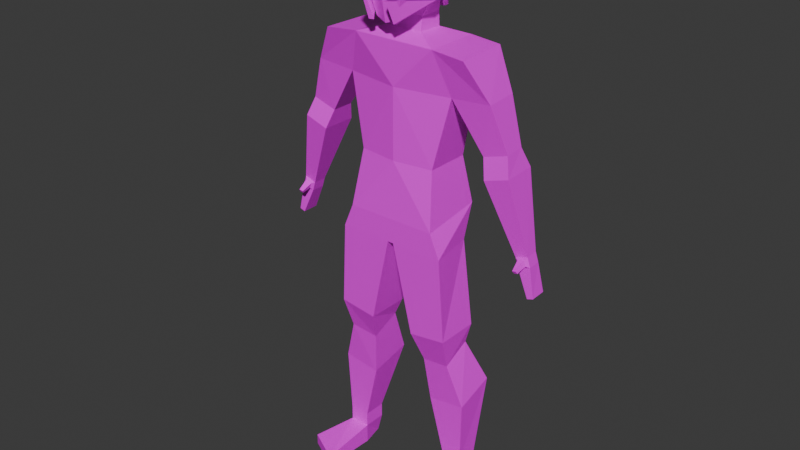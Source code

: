 # Source: HumanIdle.blend  (saved by Blender 4.0.36; exported with 4.5.12 LTS)
import bpy
from mathutils import Matrix  # noqa: F401  (used for matrix-valued properties, if any)

bpy.ops.wm.read_factory_settings(use_empty=True)
scene = bpy.context.scene
scene.name = 'Scene'

# ---- collections
col_collection = bpy.data.collections.new('Collection'); scene.collection.children.link(col_collection)

# ---- images (referenced by path relative to the original .blend; pixels are not part of the script)
import os
ASSET_DIR = os.environ.get("B2B_ASSET_DIR", "")  # directory of the original .blend (textures are referenced by path, not embedded)
HERE = os.path.dirname(os.path.abspath(__file__))  # packed textures are extracted next to this script under _unpacked/

def load_image(name, relpath, width, height, colorspace="sRGB"):
    """Load a texture the original file referenced (path relative to the .blend, or extracted next to this script)."""
    p = next((c for c in (os.path.join(HERE, relpath), os.path.join(ASSET_DIR, relpath)) if relpath and os.path.exists(c)), "")
    if p:
        img = bpy.data.images.load(p, check_existing=True)
        img.name = name
    else:  # same state as the original file: an image datablock whose file is absent (Cycles renders it pink)
        img = bpy.data.images.new(name, width, height)
        img.source = "FILE"
        img.filepath = "//" + (relpath or name)
    img.colorspace_settings.name = colorspace
    return img
img_ironarmor = load_image('IronArmor', 'Human_iron_armor.png', 1024, 1024, 'sRGB')
img_human_base_png = load_image('Human_base.png', 'Human_base.png', 1024, 1024, 'sRGB')

# ---- materials (node trees are filled in below, after node groups)
mat_iron = bpy.data.materials.new('Iron')
mat_iron.alpha_threshold = 0.0
mat_iron.use_transparent_shadow = False
mat_iron.roughness = 0.5
mat_iron.line_color = (0.0, 0.0, 0.0, 1.0)
mat_skin = bpy.data.materials.new('Skin')
mat_skin.use_transparent_shadow = False

# ---- material node trees
mat_iron.use_nodes = True; mat_iron.node_tree.nodes.clear()
_N = mat_iron.node_tree.nodes; _L = mat_iron.node_tree.links
n0 = _N.new('ShaderNodeOutputMaterial'); n0.name = 'Material Output'; n0.location = (300, 300)
n1 = _N.new('ShaderNodeBsdfPrincipled'); n1.name = 'Principled BSDF'; n1.location = (10, 300)
n1.inputs[3].default_value = 1.45
n2 = _N.new('ShaderNodeTexImage'); n2.name = 'Image Texture'; n2.location = (-267, 289)
n2.image = img_ironarmor
_L.new(n1.outputs[0], n0.inputs[0])
_L.new(n2.outputs[0], n1.inputs[0])
n0.is_active_output = True
mat_skin.use_nodes = True; mat_skin.node_tree.nodes.clear()
_N = mat_skin.node_tree.nodes; _L = mat_skin.node_tree.links
n0 = _N.new('ShaderNodeBsdfPrincipled'); n0.name = 'Principled BSDF'; n0.location = (10, 300)
n0.inputs[3].default_value = 1.45
n1 = _N.new('ShaderNodeOutputMaterial'); n1.name = 'Material Output'; n1.location = (300, 300)
n2 = _N.new('ShaderNodeTexImage'); n2.name = 'Image Texture'; n2.location = (-269, 295)
n2.image = img_human_base_png
_L.new(n0.outputs[0], n1.inputs[0])
_L.new(n2.outputs[0], n0.inputs[0])
n1.is_active_output = True

# ---- world
world_world = bpy.data.worlds.new('World'); scene.world = world_world
world_world.use_nodes = True; world_world.node_tree.nodes.clear()
_N = world_world.node_tree.nodes; _L = world_world.node_tree.links
n0 = _N.new('ShaderNodeOutputWorld'); n0.name = 'World Output'; n0.location = (300, 300)
n1 = _N.new('ShaderNodeBackground'); n1.name = 'Background'; n1.location = (10, 300)
n1.inputs[0].default_value = (0.05088, 0.05088, 0.05088, 1.0)
_L.new(n1.outputs[0], n0.inputs[0])
n0.is_active_output = True
world_world.color = (0.05088, 0.05088, 0.05088)
world_world.use_sun_shadow = False
world_world.sun_shadow_jitter_overblur = 0.0

# ---- meshes
me_body = bpy.data.meshes.new('Body')
me_body.from_pydata([(0.1812, 0.05838, 1.348), (0.1496, 0.09802, 0.9669), (0.1812, -0.05764, 1.348), (0.1496, -0.1044, 0.9393), (0.0, 0.0906, 1.484), (0.0, -0.0906, 1.484), (0.1359, -0.0906, 1.484), (0.1359, 0.0906, 1.484), (0.0, 0.09802, 0.9669), (0.0, -0.0906, 1.348), (0.0, -0.1044, 0.9393), (0.0, 0.0906, 1.348), (0.1289, 0.0731, 1.122), (0.1289, -0.0731, 1.122), (0.0, 0.0906, 1.122), (0.0, -0.0906, 1.122), (0.1566, 0.05244, 0.861), (0.1827, -0.1044, 0.861), (0.0, 0.05244, 0.861), (0.0, -0.1044, 0.861), (0.1359, 0.0906, 1.484), (0.0, 0.04045, 1.506), (0.0, -0.04041, 1.506), (0.05834, -0.04055, 1.506), (0.05907, 0.04062, 1.505), (-0.1812, 0.05838, 1.348), (-0.1496, 0.09802, 0.9669), (-0.1812, -0.05764, 1.348), (-0.1496, -0.1044, 0.9393), (-0.1359, -0.0906, 1.484), (-0.1359, 0.0906, 1.484), (-0.1289, 0.0731, 1.122), (-0.1289, -0.0731, 1.122), (-0.1566, 0.05244, 0.861), (-0.1827, -0.1044, 0.861), (-0.1359, 0.0906, 1.484), (-0.05834, -0.04055, 1.506), (-0.05907, 0.04062, 1.505)], [], [(11, 9, 5, 4), (7, 4, 21, 24), (9, 2, 6, 5), (8, 1, 16, 18), (12, 0, 2, 13), (14, 11, 0, 12), (0, 11, 4, 7), (13, 2, 9, 15), (3, 13, 15, 10), (8, 14, 12, 1), (1, 12, 13, 3), (3, 10, 19, 17), (10, 8, 18, 19), (1, 3, 17, 16), (5, 6, 23, 22), (6, 7, 24, 23), (4, 5, 22, 21), (7, 20, 24), (19, 18, 16, 17), (22, 23, 24, 21), (30, 37, 21, 4), (9, 5, 29, 27), (8, 18, 33, 26), (31, 32, 27, 25), (14, 31, 25, 11), (25, 30, 4, 11), (32, 15, 9, 27), (28, 10, 15, 32), (8, 26, 31, 14), (26, 28, 32, 31), (28, 34, 19, 10), (26, 33, 34, 28), (5, 22, 36, 29), (29, 36, 37, 30), (30, 37, 35), (19, 34, 33, 18), (22, 21, 37, 36), (25, 27, 29, 30), (2, 0, 20, 6)])
_uv = me_body.uv_layers.new(name='UVMap')
_uv.uv.foreach_set('vector', [0.4672, 0.9917, 0.4672, 0.9075, 0.5303, 0.9075, 0.5303, 0.9917, 0.4544, 0.7742, 0.4544, 0.8374, 0.4311, 0.8374, 0.4312, 0.81, 0.2725, 0.06955, 0.1883, 0.0694, 0.2093, 0.006373, 0.2725, 0.006373, 0.09061, 0.2455, 0.1602, 0.2455, 0.1634, 0.2965, 0.09061, 0.2965, 0.382, 0.1736, 0.3896, 0.07147, 0.4436, 0.07167, 0.45, 0.1738, 0.09061, 0.1741, 0.09061, 0.06926, 0.1749, 0.0707, 0.1505, 0.1749, 0.1749, 0.0707, 0.09061, 0.06926, 0.09061, 0.006373, 0.1538, 0.006373, 0.2126, 0.1748, 0.1883, 0.0694, 0.2725, 0.06955, 0.2725, 0.1748, 0.203, 0.2598, 0.2126, 0.1748, 0.2725, 0.1748, 0.2725, 0.2598, 0.09061, 0.2455, 0.09061, 0.1741, 0.1505, 0.1749, 0.1602, 0.2455, 0.3702, 0.2463, 0.382, 0.1736, 0.45, 0.1738, 0.4642, 0.2594, 0.203, 0.2598, 0.2725, 0.2598, 0.2725, 0.2962, 0.1876, 0.2962, 0.9152, 0.2733, 0.9152, 0.1783, 0.961, 0.2059, 0.9512, 0.2782, 0.3702, 0.2463, 0.4642, 0.2594, 0.4642, 0.2972, 0.3912, 0.2956, 0.3702, 0.8374, 0.3702, 0.7742, 0.3935, 0.8103, 0.3935, 0.8374, 0.3702, 0.7742, 0.4544, 0.7742, 0.4312, 0.81, 0.3935, 0.8103, 0.5303, 0.9917, 0.5303, 0.9075, 0.5402, 0.9308, 0.5402, 0.9684, 0.1715, 0.3093, 0.1715, 0.3093, 0.1715, 0.3093, 0.7905, 0.7824, 0.8634, 0.7824, 0.8634, 0.8551, 0.7905, 0.8673, 0.3935, 0.8374, 0.3935, 0.8103, 0.4312, 0.81, 0.4311, 0.8374, 0.4544, 0.9006, 0.4312, 0.8649, 0.4311, 0.8374, 0.4544, 0.8374, 0.2725, 0.06955, 0.2725, 0.006373, 0.3357, 0.006373, 0.3568, 0.0694, 0.09061, 0.2455, 0.09061, 0.2965, 0.01782, 0.2965, 0.02108, 0.2455, 0.5593, 0.1744, 0.4914, 0.1745, 0.4981, 0.07086, 0.552, 0.07073, 0.09061, 0.1741, 0.03069, 0.1749, 0.006373, 0.0707, 0.09061, 0.06926, 0.006373, 0.0707, 0.02743, 0.006373, 0.09061, 0.006373, 0.09061, 0.06926, 0.3325, 0.1748, 0.2725, 0.1748, 0.2725, 0.06955, 0.3568, 0.0694, 0.3421, 0.2598, 0.2725, 0.2598, 0.2725, 0.1748, 0.3325, 0.1748, 0.09061, 0.2455, 0.02108, 0.2455, 0.03069, 0.1749, 0.09061, 0.1741, 0.571, 0.2469, 0.477, 0.2599, 0.4914, 0.1745, 0.5593, 0.1744, 0.3421, 0.2598, 0.3575, 0.2962, 0.2725, 0.2962, 0.2725, 0.2598, 0.571, 0.2469, 0.55, 0.2963, 0.477, 0.2972, 0.477, 0.2599, 0.3702, 0.8374, 0.3935, 0.8374, 0.3935, 0.8645, 0.3702, 0.9006, 0.3702, 0.9006, 0.3935, 0.8645, 0.4312, 0.8649, 0.4544, 0.9006, 0.1715, 0.322, 0.1715, 0.322, 0.1715, 0.322, 0.7905, 0.7824, 0.7905, 0.6974, 0.8634, 0.7096, 0.8634, 0.7824, 0.3935, 0.8374, 0.4311, 0.8374, 0.4312, 0.8649, 0.3935, 0.8645, 0.552, 0.07073, 0.4981, 0.07086, 0.4827, 0.006572, 0.567, 0.006373, 0.4436, 0.07167, 0.3896, 0.07147, 0.3747, 0.006373, 0.459, 0.006674])
me_body.materials.append(mat_iron)
me_body.use_mirror_vertex_groups = False
me_body.update()
me_hand = bpy.data.meshes.new('Hand')
me_hand.from_pydata([(0.3713, 0.06189, 1.158), (0.2978, -0.05625, 1.134), (0.2978, 0.06057, 1.134), (0.2788, 0.03894, 1.194), (0.2788, -0.03586, 1.194), (0.3522, 0.03979, 1.218), (0.3584, -0.03491, 1.218), (0.3774, -0.05476, 1.159), (0.43, -0.01836, 0.9243), (0.3902, 0.0267, 0.9118), (0.3902, -0.01894, 0.9118), (0.4269, 0.02722, 0.9239), (0.4401, -0.01822, 0.893), (0.4002, 0.02684, 0.8805), (0.4002, -0.0188, 0.8805), (0.437, 0.02736, 0.8926), (0.4581, -0.02224, 0.8002), (0.4388, 0.0319, 0.7942), (0.4388, -0.02294, 0.7942), (0.4566, 0.03252, 0.8001), (0.4234, -0.0248, 0.9146), (0.4012, -0.02521, 0.9076), (0.429, -0.0247, 0.8971), (0.4068, -0.02512, 0.8902), (0.4198, -0.06064, 0.8932), (0.4073, -0.05886, 0.8897), (0.423, -0.05562, 0.8847), (0.4105, -0.05384, 0.8812), (-0.3713, 0.06189, 1.158), (-0.2978, -0.05625, 1.134), (-0.2978, 0.06057, 1.134), (-0.2788, 0.03894, 1.194), (-0.2788, -0.03586, 1.194), (-0.3522, 0.03979, 1.218), (-0.3584, -0.03491, 1.218), (-0.3774, -0.05476, 1.159), (-0.43, -0.01836, 0.9243), (-0.3902, 0.0267, 0.9118), (-0.3902, -0.01894, 0.9118), (-0.4269, 0.02722, 0.9239), (-0.4401, -0.01822, 0.893), (-0.4002, 0.02684, 0.8805), (-0.4002, -0.0188, 0.8805), (-0.437, 0.02736, 0.8926), (-0.4581, -0.02224, 0.8002), (-0.4388, 0.0319, 0.7942), (-0.4388, -0.02294, 0.7942), (-0.4566, 0.03252, 0.8001), (-0.4234, -0.0248, 0.9146), (-0.4012, -0.02521, 0.9076), (-0.429, -0.0247, 0.8971), (-0.4068, -0.02512, 0.8902), (-0.4198, -0.06064, 0.8932), (-0.4073, -0.05886, 0.8897), (-0.423, -0.05562, 0.8847), (-0.4105, -0.05384, 0.8812)], [], [(3, 5, 0, 2), (5, 6, 7, 0), (6, 4, 1, 7), (4, 3, 2, 1), (7, 1, 10, 8), (0, 7, 8, 11), (10, 9, 13, 14), (1, 2, 9, 10), (2, 0, 11, 9), (14, 13, 17, 18), (9, 11, 15, 13), (11, 8, 12, 15), (14, 12, 22, 23), (17, 19, 16, 18), (12, 14, 18, 16), (15, 12, 16, 19), (13, 15, 19, 17), (21, 23, 27, 25), (12, 8, 20, 22), (10, 14, 23, 21), (8, 10, 21, 20), (24, 25, 27, 26), (20, 21, 25, 24), (22, 20, 24, 26), (23, 22, 26, 27), (4, 6, 5, 3), (31, 30, 28, 33), (33, 28, 35, 34), (34, 35, 29, 32), (32, 29, 30, 31), (35, 36, 38, 29), (28, 39, 36, 35), (38, 42, 41, 37), (29, 38, 37, 30), (30, 37, 39, 28), (42, 46, 45, 41), (37, 41, 43, 39), (39, 43, 40, 36), (42, 51, 50, 40), (45, 46, 44, 47), (40, 44, 46, 42), (43, 47, 44, 40), (41, 45, 47, 43), (49, 53, 55, 51), (40, 50, 48, 36), (38, 49, 51, 42), (36, 48, 49, 38), (52, 54, 55, 53), (48, 52, 53, 49), (50, 54, 52, 48), (51, 55, 54, 50), (32, 31, 33, 34)])
_uv = me_hand.uv_layers.new(name='UVMap')
_uv.uv.foreach_set('vector', [0.3215, 0.3094, 0.3575, 0.309, 0.3575, 0.3384, 0.3215, 0.3389, 0.6669, 0.3099, 0.7016, 0.3099, 0.7107, 0.3379, 0.6565, 0.3378, 0.8868, 0.4599, 0.925, 0.4596, 0.9216, 0.4834, 0.8834, 0.4835, 0.1088, 0.5746, 0.1435, 0.5745, 0.1535, 0.6017, 0.09923, 0.6017, 0.8766, 0.509, 0.915, 0.509, 0.8999, 0.6173, 0.8807, 0.6172, 0.6565, 0.3378, 0.7107, 0.3379, 0.6931, 0.4481, 0.6719, 0.4481, 0.1163, 0.7029, 0.1375, 0.7029, 0.1376, 0.7172, 0.1164, 0.7172, 0.09923, 0.6017, 0.1535, 0.6017, 0.1375, 0.7029, 0.1163, 0.7029, 0.3215, 0.3389, 0.3575, 0.3384, 0.3497, 0.4492, 0.3317, 0.4494, 0.1164, 0.7172, 0.1376, 0.7172, 0.1398, 0.7565, 0.1143, 0.7565, 0.3317, 0.4494, 0.3497, 0.4492, 0.3498, 0.4645, 0.3318, 0.4647, 0.6719, 0.4481, 0.6931, 0.4481, 0.6929, 0.4628, 0.6718, 0.4628, 0.1588, 0.3232, 0.1397, 0.3246, 0.1435, 0.32, 0.1541, 0.3192, 0.3412, 0.5221, 0.3483, 0.5212, 0.3483, 0.5463, 0.3406, 0.5472, 0.1397, 0.3246, 0.1588, 0.3232, 0.1537, 0.3624, 0.1445, 0.3631, 0.6718, 0.4628, 0.6929, 0.4628, 0.6945, 0.5063, 0.6691, 0.5062, 0.3318, 0.4647, 0.3498, 0.4645, 0.3456, 0.5083, 0.3369, 0.5084, 0.4558, 0.5744, 0.4629, 0.5781, 0.4603, 0.5918, 0.4558, 0.5921, 0.1397, 0.3246, 0.1397, 0.3107, 0.1435, 0.3123, 0.1435, 0.32, 0.1588, 0.3093, 0.1588, 0.3232, 0.1541, 0.3192, 0.1541, 0.3114, 0.6059, 0.2613, 0.625, 0.2613, 0.6206, 0.2656, 0.6099, 0.2656, 0.1739, 0.4793, 0.1739, 0.4854, 0.1691, 0.4854, 0.1691, 0.4793, 0.6099, 0.2656, 0.6206, 0.2656, 0.6208, 0.2836, 0.615, 0.2844, 0.1673, 0.5644, 0.1744, 0.5603, 0.1744, 0.5796, 0.1698, 0.5797, 0.4558, 0.6048, 0.4648, 0.6048, 0.4618, 0.6198, 0.4568, 0.6188, 0.925, 0.4596, 0.8868, 0.4599, 0.8856, 0.4305, 0.9209, 0.4305, 0.6908, 0.006818, 0.6908, 0.03627, 0.6548, 0.03584, 0.6548, 0.006373, 0.7002, 0.5191, 0.7107, 0.547, 0.6565, 0.5471, 0.6655, 0.5191, 0.9135, 0.6589, 0.9191, 0.683, 0.8822, 0.6829, 0.8766, 0.6586, 0.7682, 0.509, 0.7777, 0.5361, 0.7234, 0.5361, 0.7334, 0.509, 0.9145, 0.6974, 0.9104, 0.8056, 0.8912, 0.8057, 0.8762, 0.6974, 0.7107, 0.547, 0.6953, 0.6572, 0.6741, 0.6572, 0.6565, 0.5471, 0.7606, 0.6374, 0.7606, 0.6517, 0.7394, 0.6517, 0.7394, 0.6374, 0.7777, 0.5361, 0.7606, 0.6374, 0.7394, 0.6374, 0.7234, 0.5361, 0.6908, 0.03627, 0.6805, 0.1468, 0.6625, 0.1466, 0.6548, 0.03584, 0.7606, 0.6517, 0.7626, 0.6909, 0.7371, 0.6909, 0.7394, 0.6517, 0.6805, 0.1468, 0.6804, 0.1621, 0.6625, 0.1619, 0.6625, 0.1466, 0.6953, 0.6572, 0.6954, 0.6719, 0.6742, 0.6719, 0.6741, 0.6572, 0.1397, 0.3898, 0.1443, 0.3858, 0.155, 0.3866, 0.1588, 0.3912, 0.5925, 0.2614, 0.5932, 0.2865, 0.5838, 0.2865, 0.5838, 0.2613, 0.1588, 0.3912, 0.154, 0.4297, 0.1447, 0.429, 0.1397, 0.3898, 0.6954, 0.6719, 0.6981, 0.7153, 0.6726, 0.7154, 0.6742, 0.6719, 0.6804, 0.1621, 0.6754, 0.2058, 0.6667, 0.2057, 0.6625, 0.1619, 0.5705, 0.5744, 0.5705, 0.5921, 0.566, 0.5918, 0.5634, 0.5781, 0.1588, 0.3912, 0.155, 0.3866, 0.155, 0.3788, 0.1588, 0.3773, 0.1397, 0.3759, 0.1443, 0.378, 0.1443, 0.3858, 0.1397, 0.3898, 0.7109, 0.9015, 0.7071, 0.9058, 0.6968, 0.9058, 0.6924, 0.9015, 0.1696, 0.5924, 0.1744, 0.5924, 0.1744, 0.5985, 0.1696, 0.5985, 0.7071, 0.9058, 0.7019, 0.9246, 0.6963, 0.9237, 0.6968, 0.9058, 0.3548, 0.5784, 0.3523, 0.5936, 0.3477, 0.5936, 0.3477, 0.5742, 0.8405, 0.1948, 0.8404, 0.2087, 0.8343, 0.2097, 0.8296, 0.1948, 0.8766, 0.6586, 0.8833, 0.63, 0.9174, 0.63, 0.9135, 0.6589])
me_hand.materials.append(mat_iron)
me_hand.use_mirror_vertex_groups = False
me_hand.update()
me_foot = bpy.data.meshes.new('Foot')
me_foot.from_pydata([(0.2335, 0.0934, 0.3696), (0.2384, -0.04498, 0.3329), (0.1093, 0.0934, 0.3529), (0.1142, -0.04498, 0.3162), (0.2308, 0.0384, 0.1137), (0.2308, -0.0384, 0.1137), (0.1636, 0.0384, 0.1136), (0.1636, -0.0384, 0.1136), (0.2309, 0.0384, 0.06569), (0.2309, -0.0384, 0.06569), (0.1637, 0.0384, 0.06556), (0.1637, -0.0384, 0.06556), (0.2142, 0.0384, -0.0003433), (0.231, -0.0384, -0.0003099), (0.1806, 0.0384, -0.0004099), (0.1638, -0.0384, -0.0004433), (0.2873, -0.1584, 0.03574), (0.173, -0.2184, 0.03551), (0.2874, -0.1584, -0.0002632), (0.1732, -0.2184, -0.0004899), (0.1902, 0.02994, 0.5218), (0.09807, 0.03405, 0.5101), (0.09931, -0.06193, 0.4667), (0.1914, -0.06603, 0.4783), (-0.2335, 0.0934, 0.3696), (-0.2384, -0.04498, 0.3329), (-0.1093, 0.0934, 0.3529), (-0.1142, -0.04498, 0.3162), (-0.2308, 0.0384, 0.1137), (-0.2308, -0.0384, 0.1137), (-0.1636, 0.0384, 0.1136), (-0.1636, -0.0384, 0.1136), (-0.2309, 0.0384, 0.06569), (-0.2309, -0.0384, 0.06569), (-0.1637, 0.0384, 0.06556), (-0.1637, -0.0384, 0.06556), (-0.2142, 0.0384, -0.0003433), (-0.231, -0.0384, -0.0003099), (-0.1806, 0.0384, -0.0004099), (-0.1638, -0.0384, -0.0004433), (-0.2873, -0.1584, 0.03574), (-0.173, -0.2184, 0.03551), (-0.2874, -0.1584, -0.0002632), (-0.1732, -0.2184, -0.0004899), (-0.1902, 0.02994, 0.5218), (-0.09807, 0.03405, 0.5101), (-0.09931, -0.06193, 0.4667), (-0.1914, -0.06603, 0.4783)], [], [(21, 20, 0, 2), (1, 3, 7, 5), (23, 22, 3, 1), (22, 21, 2, 3), (20, 23, 1, 0), (7, 6, 10, 11), (3, 2, 6, 7), (0, 1, 5, 4), (2, 0, 4, 6), (10, 8, 12, 14), (4, 5, 9, 8), (6, 4, 8, 10), (5, 7, 11, 9), (14, 12, 13, 15), (13, 9, 16, 18), (11, 10, 14, 15), (8, 9, 13, 12), (16, 17, 19, 18), (9, 11, 17, 16), (11, 15, 19, 17), (15, 13, 18, 19), (23, 20, 21, 22), (45, 26, 24, 44), (25, 29, 31, 27), (47, 25, 27, 46), (46, 27, 26, 45), (44, 24, 25, 47), (31, 35, 34, 30), (27, 31, 30, 26), (24, 28, 29, 25), (26, 30, 28, 24), (34, 38, 36, 32), (28, 32, 33, 29), (30, 34, 32, 28), (29, 33, 35, 31), (38, 39, 37, 36), (37, 42, 40, 33), (35, 39, 38, 34), (32, 36, 37, 33), (40, 42, 43, 41), (33, 40, 41, 35), (35, 41, 43, 39), (39, 43, 42, 37), (47, 46, 45, 44)])
_uv = me_foot.uv_layers.new(name='UVMap')
_uv.uv.foreach_set('vector', [0.5881, 0.006373, 0.6312, 0.006373, 0.6421, 0.0802, 0.5838, 0.08053, 0.5855, 0.6347, 0.6437, 0.6367, 0.6301, 0.7327, 0.599, 0.7357, 0.6005, 0.5649, 0.6437, 0.5661, 0.6437, 0.6367, 0.5855, 0.6347, 0.04781, 0.3357, 0.089, 0.3093, 0.1269, 0.3778, 0.06591, 0.404, 0.4083, 0.3099, 0.4495, 0.3364, 0.4314, 0.4014, 0.3702, 0.3752, 0.08366, 0.4973, 0.1189, 0.4922, 0.1221, 0.5142, 0.08681, 0.5193, 0.06591, 0.404, 0.1269, 0.3778, 0.1189, 0.4922, 0.08366, 0.4973, 0.3702, 0.3752, 0.4314, 0.4014, 0.4136, 0.5018, 0.3783, 0.4966, 0.5838, 0.08053, 0.6421, 0.0802, 0.6258, 0.197, 0.5948, 0.1931, 0.592, 0.2152, 0.623, 0.2191, 0.6114, 0.2486, 0.5959, 0.2466, 0.3783, 0.4966, 0.4136, 0.5018, 0.4104, 0.5239, 0.3751, 0.5187, 0.5948, 0.1931, 0.6258, 0.197, 0.623, 0.2191, 0.592, 0.2152, 0.599, 0.7357, 0.6301, 0.7327, 0.6323, 0.7549, 0.6012, 0.7579, 0.1482, 0.8927, 0.1326, 0.8919, 0.1266, 0.8558, 0.1578, 0.8574, 0.406, 0.5542, 0.4104, 0.5239, 0.4651, 0.5451, 0.4627, 0.5617, 0.08681, 0.5193, 0.1221, 0.5142, 0.1269, 0.5448, 0.09115, 0.5497, 0.3751, 0.5187, 0.4104, 0.5239, 0.406, 0.5542, 0.3702, 0.5492, 0.1397, 0.4956, 0.1397, 0.4425, 0.1564, 0.4429, 0.1564, 0.496, 0.9505, 0.699, 0.9817, 0.6974, 0.9817, 0.7816, 0.9273, 0.7577, 0.08681, 0.5193, 0.09115, 0.5497, 0.008742, 0.5618, 0.006373, 0.5452, 0.1578, 0.8574, 0.1266, 0.8558, 0.1033, 0.7987, 0.1578, 0.7736, 0.1876, 0.962, 0.1876, 0.9133, 0.2304, 0.9126, 0.2304, 0.9613, 0.6394, 0.3099, 0.6437, 0.3841, 0.5855, 0.3837, 0.5963, 0.3099, 0.7617, 0.07617, 0.7482, 0.1773, 0.7171, 0.1743, 0.7035, 0.07822, 0.7467, 0.006373, 0.7617, 0.07617, 0.7035, 0.07822, 0.7035, 0.007649, 0.2667, 0.3354, 0.2486, 0.4036, 0.1876, 0.3775, 0.2255, 0.309, 0.5347, 0.3099, 0.5727, 0.3752, 0.5115, 0.4014, 0.4935, 0.3364, 0.2309, 0.4969, 0.2277, 0.519, 0.1924, 0.5139, 0.1956, 0.4918, 0.2486, 0.4036, 0.2309, 0.4969, 0.1956, 0.4918, 0.1876, 0.3775, 0.5727, 0.3752, 0.5646, 0.4966, 0.5294, 0.5018, 0.5115, 0.4014, 0.6437, 0.3841, 0.6327, 0.4966, 0.6017, 0.5005, 0.5855, 0.3837, 0.6355, 0.5187, 0.6316, 0.5501, 0.6161, 0.5521, 0.6045, 0.5227, 0.5646, 0.4966, 0.5678, 0.5187, 0.5326, 0.5239, 0.5294, 0.5018, 0.6327, 0.4966, 0.6355, 0.5187, 0.6045, 0.5227, 0.6017, 0.5005, 0.7482, 0.1773, 0.746, 0.1995, 0.7149, 0.1965, 0.7171, 0.1743, 0.1973, 0.8999, 0.1876, 0.8646, 0.2188, 0.863, 0.2129, 0.8991, 0.537, 0.5542, 0.4802, 0.5617, 0.4778, 0.5451, 0.5326, 0.5239, 0.2277, 0.519, 0.2234, 0.5494, 0.1876, 0.5445, 0.1924, 0.5139, 0.5678, 0.5187, 0.5727, 0.5492, 0.537, 0.5542, 0.5326, 0.5239, 0.6715, 0.2717, 0.6548, 0.2721, 0.6548, 0.2189, 0.6715, 0.2186, 0.9589, 0.5106, 0.9821, 0.5693, 0.9277, 0.5931, 0.9277, 0.509, 0.2277, 0.519, 0.3081, 0.5449, 0.3058, 0.5615, 0.2234, 0.5494, 0.1876, 0.8646, 0.1876, 0.7808, 0.2421, 0.8059, 0.2188, 0.863, 0.9669, 0.1537, 0.9241, 0.153, 0.9241, 0.1043, 0.9669, 0.105])
me_foot.materials.append(mat_iron)
me_foot.use_mirror_vertex_groups = False
me_foot.update()
me_leg = bpy.data.meshes.new('Leg')
me_leg.from_pydata([(0.1566, 0.05244, 0.861), (0.1827, -0.1044, 0.861), (-0.01, 0.05244, 0.861), (-0.01, -0.1044, 0.861), (0.2005, 0.04365, 0.584), (0.2005, -0.09961, 0.584), (0.0763, 0.04365, 0.5673), (0.0763, -0.09961, 0.5673), (0.1902, 0.02994, 0.5218), (0.09807, 0.03405, 0.5101), (0.09931, -0.06193, 0.4667), (0.1914, -0.06603, 0.4783), (-0.1566, 0.05244, 0.861), (-0.1827, -0.1044, 0.861), (-0.2005, 0.04365, 0.584), (-0.2005, -0.09961, 0.584), (-0.0763, 0.04365, 0.5673), (-0.0763, -0.09961, 0.5673), (-0.1902, 0.02994, 0.5218), (-0.09807, 0.03405, 0.5101), (-0.09931, -0.06193, 0.4667), (-0.1914, -0.06603, 0.4783), (0.01, -0.1044, 0.861), (0.01, 0.05244, 0.861)], [], [(23, 6, 7, 22), (0, 1, 5, 4), (23, 22, 1, 0), (1, 22, 7, 5), (4, 5, 11, 8), (7, 6, 9, 10), (5, 7, 10, 11), (6, 4, 8, 9), (11, 10, 9, 8), (3, 17, 16, 2), (12, 14, 15, 13), (2, 16, 14, 12), (13, 15, 17, 3), (14, 18, 21, 15), (17, 20, 19, 16), (15, 21, 20, 17), (16, 19, 18, 14), (21, 18, 19, 20), (2, 12, 13, 3), (6, 23, 0, 4)])
_uv = me_leg.uv_layers.new(name='UVMap')
_uv.uv.foreach_set('vector', [0.4431, 0.5744, 0.4395, 0.7137, 0.373, 0.7137, 0.3702, 0.5744, 0.7745, 0.006373, 0.8478, 0.006373, 0.844, 0.1331, 0.7774, 0.1317, 0.3277, 0.9879, 0.2548, 0.9879, 0.2548, 0.9076, 0.3277, 0.9197, 0.006373, 0.5798, 0.08648, 0.5745, 0.0645, 0.7112, 0.006373, 0.7073, 0.7774, 0.1317, 0.844, 0.1331, 0.8274, 0.1821, 0.7832, 0.1612, 0.373, 0.7137, 0.4395, 0.7137, 0.4353, 0.7414, 0.3907, 0.7615, 0.006373, 0.7073, 0.0645, 0.7112, 0.05703, 0.7609, 0.01394, 0.758, 0.2767, 0.7136, 0.3349, 0.715, 0.3256, 0.7433, 0.2825, 0.7417, 0.3222, 0.7681, 0.2791, 0.7665, 0.2825, 0.7417, 0.3256, 0.7433, 0.5507, 0.5744, 0.5479, 0.7137, 0.4814, 0.7137, 0.4778, 0.5744, 0.8638, 0.509, 0.8609, 0.6344, 0.7944, 0.6357, 0.7905, 0.509, 0.2549, 0.5742, 0.2459, 0.7136, 0.1876, 0.715, 0.1876, 0.5849, 0.8035, 0.3152, 0.8035, 0.4427, 0.7454, 0.4465, 0.7234, 0.3099, 0.8609, 0.6344, 0.8552, 0.6638, 0.8109, 0.6847, 0.7944, 0.6357, 0.5479, 0.7137, 0.5302, 0.7615, 0.4856, 0.7414, 0.4814, 0.7137, 0.8035, 0.4427, 0.796, 0.4934, 0.7529, 0.4963, 0.7454, 0.4465, 0.2459, 0.7136, 0.2401, 0.7417, 0.197, 0.7433, 0.1876, 0.715, 0.2003, 0.7681, 0.197, 0.7433, 0.2401, 0.7417, 0.2434, 0.7665, 0.4431, 0.9133, 0.4431, 0.9815, 0.3702, 0.9936, 0.3702, 0.9133, 0.2767, 0.7136, 0.2676, 0.5742, 0.3349, 0.5849, 0.3349, 0.715])
me_leg.materials.append(mat_iron)
me_leg.use_mirror_vertex_groups = False
me_leg.update()
me_arm = bpy.data.meshes.new('Arm')
me_arm.from_pydata([(0.1812, 0.05838, 1.348), (0.1812, -0.05764, 1.348), (0.1359, -0.0906, 1.484), (0.1359, 0.0906, 1.484), (0.3008, 0.0597, 1.358), (0.3103, -0.05616, 1.357), (0.2428, -0.09265, 1.475), (0.2333, 0.08829, 1.476), (0.1812, 0.05838, 1.348), (0.1359, 0.0906, 1.484), (0.2788, 0.03894, 1.194), (0.2788, -0.03586, 1.194), (0.3522, 0.03979, 1.218), (0.3584, -0.03491, 1.218), (-0.1812, 0.05838, 1.348), (-0.1812, -0.05764, 1.348), (-0.1359, -0.0906, 1.484), (-0.1359, 0.0906, 1.484), (-0.3008, 0.0597, 1.358), (-0.3103, -0.05616, 1.357), (-0.2428, -0.09265, 1.475), (-0.2333, 0.08829, 1.476), (-0.1812, 0.05838, 1.348), (-0.1359, 0.0906, 1.484), (-0.2788, 0.03894, 1.194), (-0.2788, -0.03586, 1.194), (-0.3522, 0.03979, 1.218), (-0.3584, -0.03491, 1.218)], [], [(5, 4, 7, 6), (3, 2, 6, 7), (2, 1, 5, 6), (0, 3, 7, 4), (4, 5, 13, 12), (3, 0, 8, 9), (5, 1, 11, 13), (1, 0, 10, 11), (0, 4, 12, 10), (2, 9, 8, 1), (11, 10, 12, 13), (19, 20, 21, 18), (17, 21, 20, 16), (16, 20, 19, 15), (14, 18, 21, 17), (18, 26, 27, 19), (17, 23, 22, 14), (19, 27, 25, 15), (15, 25, 24, 14), (14, 24, 26, 18), (16, 15, 22, 23), (25, 27, 26, 24)])
me_arm.polygons.foreach_set('material_index', [1, 1, 1, 1, 1, 1, 1, 1, 1, 1, 1, 1, 1, 1, 1, 1, 1, 1, 1, 1, 1, 1])
_uv = me_arm.uv_layers.new(name='UVMap')
_uv.uv.foreach_set('vector', [0.652, 0.9396, 0.5982, 0.9401, 0.5855, 0.9038, 0.6696, 0.9038, 0.8402, 0.88, 0.8402, 0.9643, 0.7905, 0.9652, 0.7949, 0.8811, 0.8578, 0.3099, 0.8707, 0.377, 0.8163, 0.4027, 0.8163, 0.3376, 0.8606, 0.07326, 0.8738, 0.006373, 0.9113, 0.03195, 0.9113, 0.0964, 0.5982, 0.9401, 0.652, 0.9396, 0.6414, 0.9881, 0.6066, 0.989, 0.1715, 0.3348, 0.1715, 0.3348, 0.1715, 0.3348, 0.1715, 0.3348, 0.8163, 0.4027, 0.8707, 0.377, 0.8659, 0.4625, 0.8281, 0.4705, 0.7238, 0.8756, 0.7777, 0.8756, 0.7683, 0.9408, 0.7335, 0.9408, 0.8606, 0.07326, 0.9113, 0.0964, 0.9001, 0.1656, 0.8649, 0.1587, 0.9767, 0.8184, 0.9767, 0.9025, 0.9282, 0.8905, 0.9282, 0.8366, 0.7335, 0.9408, 0.7683, 0.9408, 0.7688, 0.9699, 0.7341, 0.9725, 0.02108, 0.837, 0.006373, 0.7736, 0.0906, 0.7737, 0.07512, 0.8362, 0.9241, 0.006373, 0.9694, 0.00745, 0.9738, 0.09157, 0.9241, 0.09061, 0.6693, 0.7282, 0.7109, 0.7558, 0.7109, 0.8209, 0.6565, 0.7952, 0.7777, 0.7706, 0.727, 0.7937, 0.727, 0.7292, 0.7646, 0.7037, 0.07512, 0.8362, 0.0642, 0.9052, 0.02936, 0.9051, 0.02108, 0.837, 0.1715, 0.3475, 0.1715, 0.3475, 0.1715, 0.3475, 0.1715, 0.3475, 0.7109, 0.8209, 0.6991, 0.8887, 0.6612, 0.8807, 0.6565, 0.7952, 0.7574, 0.2122, 0.7473, 0.2967, 0.7125, 0.2967, 0.7035, 0.2122, 0.7777, 0.7706, 0.7734, 0.856, 0.7382, 0.8629, 0.727, 0.7937, 0.1695, 0.9897, 0.1033, 0.9743, 0.1033, 0.9204, 0.1695, 0.9054, 0.1397, 0.5475, 0.1397, 0.5087, 0.1744, 0.5112, 0.1744, 0.5471])
me_arm.materials.append(mat_iron)
me_arm.materials.append(mat_skin)
me_arm.use_mirror_vertex_groups = False
me_arm.update()
me_head = bpy.data.meshes.new('Head')
me_head.from_pydata([(0.0, 0.04045, 1.506), (0.0, -0.04041, 1.506), (0.05834, -0.04055, 1.506), (0.05907, 0.04062, 1.505), (0.0, 0.07223, 1.666), (0.0, -0.03736, 1.775), (0.0, -0.147, 1.666), (0.0, -0.03736, 1.557), (0.09882, -0.03736, 1.666), (0.07602, -0.03736, 1.582), (0.0, 0.04695, 1.582), (0.07602, -0.03736, 1.749), (0.07602, -0.1217, 1.666), (0.0, -0.1217, 1.749), (0.0, 0.04695, 1.749), (0.07602, 0.04695, 1.666), (0.0, -0.1217, 1.539), (0.06672, 0.03664, 1.739), (0.06672, 0.03664, 1.592), (0.06672, -0.1114, 1.739), (0.03836, -0.1114, 1.55), (0.0, -0.03103, 1.549), (0.0561, -0.03131, 1.548), (0.0, 0.0425, 1.549), (0.0558, 0.04292, 1.548), (-0.05834, -0.04055, 1.506), (-0.05907, 0.04062, 1.505), (-0.09882, -0.03736, 1.666), (-0.07602, -0.03736, 1.582), (-0.07602, -0.03736, 1.749), (-0.07602, -0.1217, 1.666), (-0.07602, 0.04695, 1.666), (-0.06672, 0.03664, 1.739), (-0.06672, 0.03664, 1.592), (-0.06672, -0.1114, 1.739), (-0.03836, -0.1114, 1.55), (-0.0561, -0.03131, 1.548), (-0.0558, 0.04292, 1.548)], [], [(9, 7, 21, 22), (4, 14, 17, 15), (15, 17, 11, 8), (10, 4, 15, 18), (17, 14, 5, 11), (9, 8, 12, 20), (20, 12, 6, 16), (11, 5, 13, 19), (18, 15, 8, 9), (7, 9, 20, 16), (8, 11, 19, 12), (12, 19, 13, 6), (23, 24, 3, 0), (7, 10, 23, 21), (10, 18, 24, 23), (18, 9, 22, 24), (0, 3, 2, 1), (22, 21, 1, 2), (24, 22, 2, 3), (21, 23, 0, 1), (28, 36, 21, 7), (4, 31, 32, 14), (31, 27, 29, 32), (10, 33, 31, 4), (32, 29, 5, 14), (28, 35, 30, 27), (35, 16, 6, 30), (29, 34, 13, 5), (33, 28, 27, 31), (7, 16, 35, 28), (27, 30, 34, 29), (30, 6, 13, 34), (23, 0, 26, 37), (10, 23, 37, 33), (33, 37, 36, 28), (0, 1, 25, 26), (36, 25, 1, 21), (37, 26, 25, 36)])
_uv = me_head.uv_layers.new(name='UVMap')
_uv.uv.foreach_set('vector', [0.7647, 0.8871, 0.8094, 0.9026, 0.8087, 0.9074, 0.7757, 0.9074, 0.4667, 0.7517, 0.4667, 0.7017, 0.5073, 0.7061, 0.5138, 0.7496, 0.1494, 0.7431, 0.1575, 0.7005, 0.2017, 0.6953, 0.1991, 0.7433, 0.4711, 0.8017, 0.4667, 0.7517, 0.5138, 0.7496, 0.5112, 0.7938, 0.9404, 0.598, 0.9, 0.6011, 0.9, 0.5506, 0.9476, 0.5542, 0.1976, 0.7945, 0.1991, 0.7433, 0.2499, 0.7467, 0.2418, 0.8181, 0.9034, 0.9049, 0.8855, 0.8345, 0.9327, 0.8366, 0.9267, 0.9121, 0.9476, 0.5542, 0.9, 0.5506, 0.9076, 0.5006, 0.9471, 0.5098, 0.1539, 0.7876, 0.1494, 0.7431, 0.1991, 0.7433, 0.1976, 0.7945, 0.6887, 0.2848, 0.7357, 0.2825, 0.7121, 0.3289, 0.6887, 0.336, 0.1991, 0.7433, 0.2017, 0.6953, 0.2458, 0.7037, 0.2499, 0.7467, 0.8855, 0.8345, 0.8921, 0.791, 0.9327, 0.7868, 0.9327, 0.8366, 0.4724, 0.8215, 0.5053, 0.8204, 0.5086, 0.8458, 0.4737, 0.8472, 0.5159, 0.8804, 0.5309, 0.9308, 0.511, 0.9281, 0.5111, 0.8842, 0.4711, 0.8017, 0.5112, 0.7938, 0.5053, 0.8204, 0.4724, 0.8215, 0.1539, 0.7876, 0.1976, 0.7945, 0.1936, 0.8159, 0.1494, 0.8144, 0.9, 0.2914, 0.935, 0.2916, 0.935, 0.3397, 0.9004, 0.3393, 0.7757, 0.9074, 0.8087, 0.9074, 0.8094, 0.9332, 0.775, 0.9327, 0.1494, 0.8144, 0.1936, 0.8159, 0.1981, 0.8411, 0.1496, 0.8395, 0.5111, 0.8842, 0.511, 0.9281, 0.4853, 0.9269, 0.4853, 0.8786, 0.7647, 0.8871, 0.7757, 0.9074, 0.8087, 0.9074, 0.8094, 0.9026, 0.4667, 0.7517, 0.5138, 0.7496, 0.5073, 0.7061, 0.4667, 0.7017, 0.1494, 0.7431, 0.1991, 0.7433, 0.2017, 0.6953, 0.1575, 0.7005, 0.4711, 0.8017, 0.5112, 0.7938, 0.5138, 0.7496, 0.4667, 0.7517, 0.9404, 0.598, 0.9476, 0.5542, 0.9, 0.5506, 0.9, 0.6011, 0.1976, 0.7945, 0.2418, 0.8181, 0.2499, 0.7467, 0.1991, 0.7433, 0.9034, 0.9049, 0.9267, 0.9121, 0.9327, 0.8366, 0.8855, 0.8345, 0.9476, 0.5542, 0.9471, 0.5098, 0.9076, 0.5006, 0.9, 0.5506, 0.1539, 0.7876, 0.1976, 0.7945, 0.1991, 0.7433, 0.1494, 0.7431, 0.6887, 0.2848, 0.6887, 0.336, 0.7121, 0.3289, 0.7357, 0.2825, 0.1991, 0.7433, 0.2499, 0.7467, 0.2458, 0.7037, 0.2017, 0.6953, 0.8855, 0.8345, 0.9327, 0.8366, 0.9327, 0.7868, 0.8921, 0.791, 0.4724, 0.8215, 0.4737, 0.8472, 0.5086, 0.8458, 0.5053, 0.8204, 0.4711, 0.8017, 0.4724, 0.8215, 0.5053, 0.8204, 0.5112, 0.7938, 0.1539, 0.7876, 0.1494, 0.8144, 0.1936, 0.8159, 0.1976, 0.7945, 0.9, 0.2914, 0.9004, 0.3393, 0.935, 0.3397, 0.935, 0.2916, 0.7757, 0.9074, 0.775, 0.9327, 0.8094, 0.9332, 0.8087, 0.9074, 0.1494, 0.8144, 0.1496, 0.8395, 0.1981, 0.8411, 0.1936, 0.8159])
me_head.materials.append(mat_skin)
me_head.use_mirror_vertex_groups = False
me_head.update()
me_helmet = bpy.data.meshes.new('Helmet')
me_helmet.from_pydata([(0.07264, -0.08061, 1.754), (0.08983, -0.08061, 1.76), (0.08968, 0.03816, 1.757), (0.1069, 0.03816, 1.763), (0.0, 0.03816, 1.795), (0.0, 0.03816, 1.813), (0.0, -0.08061, 1.795), (0.0, -0.08061, 1.813), (0.09452, -0.04699, 1.597), (0.1117, -0.04699, 1.603), (0.07407, 0.03156, 1.585), (0.09126, 0.03156, 1.591), (0.06162, -0.15, 1.689), (0.06899, -0.1552, 1.691), (0.0, -0.169, 1.7), (0.0, -0.169, 1.709), (0.07411, -0.1412, 1.643), (0.07924, -0.1481, 1.639), (0.06304, 0.08123, 1.682), (0.07197, 0.09058, 1.685), (0.0, 0.08123, 1.719), (0.0, 0.09058, 1.729), (0.05122, 0.06788, 1.553), (0.06015, 0.07722, 1.556), (0.0, 0.08123, 1.657), (0.0, 0.1021, 1.658), (0.0, 0.08123, 1.695), (0.0, 0.0948, 1.699), (0.0, 0.06788, 1.554), (0.0, 0.07722, 1.557), (0.03962, -0.1223, 1.54), (0.04392, -0.139, 1.545), (0.03753, -0.1578, 1.615), (0.03969, -0.168, 1.614), (-0.07264, -0.08061, 1.754), (-0.08983, -0.08061, 1.76), (-0.08968, 0.03816, 1.757), (-0.1069, 0.03816, 1.763), (-0.09452, -0.04699, 1.597), (-0.1117, -0.04699, 1.603), (-0.07407, 0.03156, 1.585), (-0.09126, 0.03156, 1.591), (-0.06162, -0.15, 1.689), (-0.06899, -0.1552, 1.691), (-0.07411, -0.1412, 1.643), (-0.07924, -0.1481, 1.639), (-0.06304, 0.08123, 1.682), (-0.07197, 0.09058, 1.685), (-0.05122, 0.06788, 1.553), (-0.06015, 0.07722, 1.556), (-0.03962, -0.1223, 1.54), (-0.04392, -0.139, 1.545), (-0.03753, -0.1578, 1.615), (-0.03969, -0.168, 1.614)], [], [(2, 4, 20, 18), (9, 1, 13, 17), (4, 2, 0, 6), (3, 5, 7, 1), (10, 11, 9, 8), (0, 2, 10, 8), (3, 1, 9, 11), (3, 11, 23, 19), (13, 12, 16, 17), (12, 13, 15, 14), (9, 17, 33, 31), (1, 7, 15, 13), (0, 8, 16, 12), (6, 0, 12, 14), (5, 3, 19, 21), (10, 2, 18, 22), (11, 10, 22, 23), (22, 18, 24, 28), (21, 19, 25, 27), (18, 20, 26, 24), (23, 22, 28, 29), (19, 23, 29, 25), (30, 31, 33, 32), (16, 8, 30, 32), (8, 9, 31, 30), (17, 16, 32, 33), (36, 46, 20, 4), (39, 45, 43, 35), (4, 6, 34, 36), (37, 35, 7, 5), (40, 38, 39, 41), (34, 38, 40, 36), (37, 41, 39, 35), (37, 47, 49, 41), (43, 45, 44, 42), (42, 14, 15, 43), (39, 51, 53, 45), (35, 43, 15, 7), (34, 42, 44, 38), (6, 14, 42, 34), (5, 21, 47, 37), (40, 48, 46, 36), (41, 49, 48, 40), (48, 28, 24, 46), (21, 27, 25, 47), (46, 24, 26, 20), (49, 29, 28, 48), (47, 25, 29, 49), (50, 52, 53, 51), (44, 52, 50, 38), (38, 50, 51, 39), (45, 53, 52, 44)])
_uv = me_helmet.uv_layers.new(name='UVMap')
_uv.uv.foreach_set('vector', [0.8606, 0.1951, 0.9025, 0.1783, 0.9025, 0.2172, 0.873, 0.2339, 0.4921, 0.841, 0.5656, 0.8524, 0.5353, 0.8879, 0.511, 0.8861, 0.7745, 0.1948, 0.8169, 0.1948, 0.8112, 0.2502, 0.7766, 0.2497, 0.8852, 0.3201, 0.9228, 0.3099, 0.9132, 0.3594, 0.8834, 0.3703, 0.906, 0.8445, 0.9138, 0.8458, 0.9154, 0.8826, 0.9077, 0.8813, 0.2548, 0.8555, 0.2548, 0.8017, 0.3345, 0.8051, 0.3284, 0.8424, 0.5646, 0.7978, 0.5656, 0.8524, 0.4921, 0.841, 0.4847, 0.8042, 0.5646, 0.7978, 0.4847, 0.8042, 0.4672, 0.7829, 0.5268, 0.7742, 0.2831, 0.8901, 0.2843, 0.8873, 0.3058, 0.8843, 0.3076, 0.8879, 0.3278, 0.5509, 0.3255, 0.554, 0.3215, 0.5212, 0.3255, 0.5219, 0.4921, 0.841, 0.511, 0.8861, 0.4995, 0.8947, 0.4672, 0.8829, 0.8834, 0.3703, 0.9132, 0.3594, 0.9228, 0.4178, 0.8974, 0.4156, 0.2548, 0.8555, 0.3284, 0.8424, 0.3058, 0.8843, 0.2843, 0.8873, 0.7766, 0.2497, 0.8112, 0.2502, 0.8089, 0.2856, 0.7806, 0.2951, 0.5855, 0.7707, 0.6365, 0.7897, 0.6203, 0.8312, 0.5855, 0.8138, 0.3345, 0.8051, 0.2548, 0.8017, 0.2899, 0.7808, 0.3494, 0.7872, 0.9138, 0.8458, 0.906, 0.8445, 0.8995, 0.8277, 0.9044, 0.8241, 0.8772, 0.2913, 0.873, 0.2339, 0.9021, 0.2452, 0.901, 0.2911, 0.5855, 0.8138, 0.6203, 0.8312, 0.588, 0.8471, 0.5858, 0.8271, 0.873, 0.2339, 0.9025, 0.2172, 0.9024, 0.2281, 0.9021, 0.2452, 0.9044, 0.8241, 0.8995, 0.8277, 0.8762, 0.8228, 0.877, 0.8184, 0.6203, 0.8312, 0.6227, 0.8893, 0.5953, 0.8911, 0.588, 0.8471, 0.3533, 0.8744, 0.3505, 0.8822, 0.3184, 0.8949, 0.3179, 0.89, 0.3058, 0.8843, 0.3284, 0.8424, 0.3533, 0.8744, 0.3179, 0.89, 0.9077, 0.8813, 0.9154, 0.8826, 0.8765, 0.9209, 0.8762, 0.9133, 0.1691, 0.4428, 0.1734, 0.4425, 0.1737, 0.4652, 0.1691, 0.4665, 0.8606, 0.1951, 0.873, 0.2339, 0.9025, 0.2172, 0.9025, 0.1783, 0.4921, 0.841, 0.511, 0.8861, 0.5353, 0.8879, 0.5656, 0.8524, 0.7745, 0.1948, 0.7766, 0.2497, 0.8112, 0.2502, 0.8169, 0.1948, 0.8852, 0.3201, 0.8834, 0.3703, 0.9132, 0.3594, 0.9228, 0.3099, 0.906, 0.8445, 0.9077, 0.8813, 0.9154, 0.8826, 0.9138, 0.8458, 0.2548, 0.8555, 0.3284, 0.8424, 0.3345, 0.8051, 0.2548, 0.8017, 0.5646, 0.7978, 0.4847, 0.8042, 0.4921, 0.841, 0.5656, 0.8524, 0.5646, 0.7978, 0.5268, 0.7742, 0.4672, 0.7829, 0.4847, 0.8042, 0.2831, 0.8901, 0.3076, 0.8879, 0.3058, 0.8843, 0.2843, 0.8873, 0.3278, 0.5509, 0.3255, 0.5219, 0.3215, 0.5212, 0.3255, 0.554, 0.4921, 0.841, 0.4672, 0.8829, 0.4995, 0.8947, 0.511, 0.8861, 0.8834, 0.3703, 0.8974, 0.4156, 0.9228, 0.4178, 0.9132, 0.3594, 0.2548, 0.8555, 0.2843, 0.8873, 0.3058, 0.8843, 0.3284, 0.8424, 0.7766, 0.2497, 0.7806, 0.2951, 0.8089, 0.2856, 0.8112, 0.2502, 0.5855, 0.7707, 0.5855, 0.8138, 0.6203, 0.8312, 0.6365, 0.7897, 0.3345, 0.8051, 0.3494, 0.7872, 0.2899, 0.7808, 0.2548, 0.8017, 0.9138, 0.8458, 0.9044, 0.8241, 0.8995, 0.8277, 0.906, 0.8445, 0.8772, 0.2913, 0.901, 0.2911, 0.9021, 0.2452, 0.873, 0.2339, 0.5855, 0.8138, 0.5858, 0.8271, 0.588, 0.8471, 0.6203, 0.8312, 0.873, 0.2339, 0.9021, 0.2452, 0.9024, 0.2281, 0.9025, 0.2172, 0.9044, 0.8241, 0.877, 0.8184, 0.8762, 0.8228, 0.8995, 0.8277, 0.6203, 0.8312, 0.588, 0.8471, 0.5953, 0.8911, 0.6227, 0.8893, 0.3533, 0.8744, 0.3179, 0.89, 0.3184, 0.8949, 0.3505, 0.8822, 0.3058, 0.8843, 0.3179, 0.89, 0.3533, 0.8744, 0.3284, 0.8424, 0.9077, 0.8813, 0.8762, 0.9133, 0.8765, 0.9209, 0.9154, 0.8826, 0.1691, 0.4428, 0.1691, 0.4665, 0.1737, 0.4652, 0.1734, 0.4425])
me_helmet.materials.append(mat_iron)
me_helmet.use_mirror_vertex_groups = False
me_helmet.update()
arm_armature = bpy.data.armatures.new('Armature')  # bones are not reproduced

# ---- objects
ob_body = bpy.data.objects.new('Body', me_body)
ob_hand = bpy.data.objects.new('Hand', me_hand)
ob_foot = bpy.data.objects.new('Foot', me_foot)
ob_leg = bpy.data.objects.new('Leg', me_leg)
ob_arm = bpy.data.objects.new('Arm', me_arm)
ob_head = bpy.data.objects.new('Head', me_head)
ob_armature = bpy.data.objects.new('Armature', arm_armature)
ob_helmet = bpy.data.objects.new('Helmet', me_helmet)

# ---- transforms, parenting, visibility, modifiers, constraints
ob_body.parent = ob_armature
ob_body.location = (0.0, 0.0, 0.0)
ob_body.lock_rotations_4d = False
ob_body.empty_display_type = 'ARROWS'
ob_body.lineart.crease_threshold = 0.0
_vg = ob_body.vertex_groups.new(name='Root')
_vg = ob_body.vertex_groups.new(name='Body')
_vg.add([0, 1, 2, 3, 4, 5, 6, 7, 8, 9, 10, 11, 12, 13, 14, 15, 16, 17, 18, 19, 20, 21, 22, 23, 24, 25, 26, 27, 28, 29, 30, 31, 32, 33, 34, 35, 36, 37], 1.0, 'REPLACE')
_vg = ob_body.vertex_groups.new(name='Head')
_vg = ob_body.vertex_groups.new(name='ArmL')
_vg = ob_body.vertex_groups.new(name='HandL')
_vg = ob_body.vertex_groups.new(name='ArmR')
_vg = ob_body.vertex_groups.new(name='HandR')
_vg = ob_body.vertex_groups.new(name='LegL')
_vg = ob_body.vertex_groups.new(name='FootL')
_vg = ob_body.vertex_groups.new(name='LegR')
_vg = ob_body.vertex_groups.new(name='FootR')
_m = ob_body.modifiers.new('Armature', 'ARMATURE')
_m.object = ob_armature
ob_hand.parent = ob_armature
ob_hand.location = (0.0, 0.0, 0.0)
ob_hand.lock_rotations_4d = False
ob_hand.empty_display_type = 'ARROWS'
ob_hand.lineart.crease_threshold = 0.0
_vg = ob_hand.vertex_groups.new(name='Root')
_vg = ob_hand.vertex_groups.new(name='Body')
_vg = ob_hand.vertex_groups.new(name='Head')
_vg = ob_hand.vertex_groups.new(name='ArmL')
_vg = ob_hand.vertex_groups.new(name='HandL')
_vg.add([0, 1, 2, 3, 4, 5, 6, 7, 8, 9, 10, 11, 12, 13, 14, 15, 16, 17, 18, 19, 20, 21, 22, 23, 24, 25, 26, 27], 1.0, 'REPLACE')
_vg = ob_hand.vertex_groups.new(name='ArmR')
_vg = ob_hand.vertex_groups.new(name='HandR')
_vg.add([28, 29, 30, 31, 32, 33, 34, 35, 36, 37, 38, 39, 40, 41, 42, 43, 44, 45, 46, 47, 48, 49, 50, 51, 52, 53, 54, 55], 1.0, 'REPLACE')
_vg = ob_hand.vertex_groups.new(name='LegL')
_vg = ob_hand.vertex_groups.new(name='FootL')
_vg = ob_hand.vertex_groups.new(name='LegR')
_vg = ob_hand.vertex_groups.new(name='FootR')
_m = ob_hand.modifiers.new('Armature', 'ARMATURE')
_m.object = ob_armature
ob_foot.parent = ob_armature
ob_foot.location = (0.0, 0.0, 0.0)
ob_foot.lock_rotations_4d = False
ob_foot.empty_display_type = 'ARROWS'
ob_foot.lineart.crease_threshold = 0.0
_vg = ob_foot.vertex_groups.new(name='Root')
_vg = ob_foot.vertex_groups.new(name='Body')
_vg = ob_foot.vertex_groups.new(name='Head')
_vg = ob_foot.vertex_groups.new(name='ArmL')
_vg = ob_foot.vertex_groups.new(name='HandL')
_vg = ob_foot.vertex_groups.new(name='ArmR')
_vg = ob_foot.vertex_groups.new(name='HandR')
_vg = ob_foot.vertex_groups.new(name='LegL')
_vg = ob_foot.vertex_groups.new(name='FootL')
_vg.add([0, 1, 2, 3, 4, 5, 6, 7, 8, 9, 10, 11, 12, 13, 14, 15, 16, 17, 18, 19, 20, 21, 22, 23], 1.0, 'REPLACE')
_vg = ob_foot.vertex_groups.new(name='LegR')
_vg = ob_foot.vertex_groups.new(name='FootR')
_vg.add([24, 25, 26, 27, 28, 29, 30, 31, 32, 33, 34, 35, 36, 37, 38, 39, 40, 41, 42, 43, 44, 45, 46, 47], 1.0, 'REPLACE')
_m = ob_foot.modifiers.new('Armature', 'ARMATURE')
_m.object = ob_armature
ob_leg.parent = ob_armature
ob_leg.location = (0.0, 0.0, 0.0)
ob_leg.lock_rotations_4d = False
ob_leg.empty_display_type = 'ARROWS'
ob_leg.lineart.crease_threshold = 0.0
_vg = ob_leg.vertex_groups.new(name='Root')
_vg = ob_leg.vertex_groups.new(name='Body')
_vg = ob_leg.vertex_groups.new(name='Head')
_vg = ob_leg.vertex_groups.new(name='ArmL')
_vg = ob_leg.vertex_groups.new(name='HandL')
_vg = ob_leg.vertex_groups.new(name='ArmR')
_vg = ob_leg.vertex_groups.new(name='HandR')
_vg = ob_leg.vertex_groups.new(name='LegL')
_vg.add([0, 1, 4, 5, 6, 7, 8, 9, 10, 11, 22, 23], 1.0, 'REPLACE')
_vg = ob_leg.vertex_groups.new(name='FootL')
_vg = ob_leg.vertex_groups.new(name='LegR')
_vg.add([2, 3, 12, 13, 14, 15, 16, 17, 18, 19, 20, 21], 1.0, 'REPLACE')
_vg = ob_leg.vertex_groups.new(name='FootR')
_m = ob_leg.modifiers.new('Armature', 'ARMATURE')
_m.object = ob_armature
ob_arm.parent = ob_armature
ob_arm.location = (0.0, 0.0, 0.0)
ob_arm.lock_rotations_4d = False
ob_arm.empty_display_type = 'ARROWS'
ob_arm.lineart.crease_threshold = 0.0
_vg = ob_arm.vertex_groups.new(name='Root')
_vg = ob_arm.vertex_groups.new(name='Body')
_vg = ob_arm.vertex_groups.new(name='Head')
_vg = ob_arm.vertex_groups.new(name='ArmL')
_vg.add([0, 1, 2, 3, 4, 5, 6, 7, 8, 9, 10, 11, 12, 13], 1.0, 'REPLACE')
_vg = ob_arm.vertex_groups.new(name='HandL')
_vg = ob_arm.vertex_groups.new(name='ArmR')
_vg.add([14, 15, 16, 17, 18, 19, 20, 21, 22, 23, 24, 25, 26, 27], 1.0, 'REPLACE')
_vg = ob_arm.vertex_groups.new(name='HandR')
_vg = ob_arm.vertex_groups.new(name='LegL')
_vg = ob_arm.vertex_groups.new(name='FootL')
_vg = ob_arm.vertex_groups.new(name='LegR')
_vg = ob_arm.vertex_groups.new(name='FootR')
_m = ob_arm.modifiers.new('Armature', 'ARMATURE')
_m.object = ob_armature
ob_head.parent = ob_armature
ob_head.location = (0.0, 0.0, 0.0)
ob_head.lock_rotations_4d = False
ob_head.empty_display_type = 'ARROWS'
ob_head.lineart.crease_threshold = 0.0
_vg = ob_head.vertex_groups.new(name='Root')
_vg = ob_head.vertex_groups.new(name='Body')
_vg = ob_head.vertex_groups.new(name='Head')
_vg.add([0, 1, 2, 3, 4, 5, 6, 7, 8, 9, 10, 11, 12, 13, 14, 15, 16, 17, 18, 19, 20, 21, 22, 23, 24, 25, 26, 27, 28, 29, 30, 31, 32, 33, 34, 35, 36, 37], 1.0, 'REPLACE')
_vg = ob_head.vertex_groups.new(name='ArmL')
_vg = ob_head.vertex_groups.new(name='HandL')
_vg = ob_head.vertex_groups.new(name='ArmR')
_vg = ob_head.vertex_groups.new(name='HandR')
_vg = ob_head.vertex_groups.new(name='LegL')
_vg = ob_head.vertex_groups.new(name='FootL')
_vg = ob_head.vertex_groups.new(name='LegR')
_vg = ob_head.vertex_groups.new(name='FootR')
_m = ob_head.modifiers.new('Armature', 'ARMATURE')
_m.object = ob_armature
ob_armature.location = (0.0, 0.0, 0.0)
ob_armature.show_in_front = True
ob_helmet.parent = ob_armature
ob_helmet.location = (0.0, 0.0, 0.001512)
ob_helmet.lock_rotations_4d = False
ob_helmet.empty_display_type = 'ARROWS'
ob_helmet.lineart.crease_threshold = 0.0
_vg = ob_helmet.vertex_groups.new(name='Root')
_vg = ob_helmet.vertex_groups.new(name='Body')
_vg = ob_helmet.vertex_groups.new(name='Head')
_vg.add([0, 1, 2, 3, 4, 5, 6, 7, 8, 9, 10, 11, 12, 13, 14, 15, 16, 17, 18, 19, 20, 21, 22, 23, 24, 25, 26, 27, 28, 29, 30, 31, 32, 33, 34, 35, 36, 37, 38, 39, 40, 41, 42, 43, 44, 45, 46, 47, 48, 49, 50, 51, 52, 53], 1.0, 'REPLACE')
_vg = ob_helmet.vertex_groups.new(name='ArmL')
_vg = ob_helmet.vertex_groups.new(name='HandL')
_vg = ob_helmet.vertex_groups.new(name='ArmR')
_vg = ob_helmet.vertex_groups.new(name='HandR')
_vg = ob_helmet.vertex_groups.new(name='LegL')
_vg = ob_helmet.vertex_groups.new(name='FootL')
_vg = ob_helmet.vertex_groups.new(name='LegR')
_vg = ob_helmet.vertex_groups.new(name='FootR')
_m = ob_helmet.modifiers.new('Armature', 'ARMATURE')
_m.object = ob_armature

# ---- collection membership
col_collection.objects.link(ob_body)
col_collection.objects.link(ob_hand)
col_collection.objects.link(ob_foot)
col_collection.objects.link(ob_leg)
col_collection.objects.link(ob_arm)
col_collection.objects.link(ob_head)
col_collection.objects.link(ob_armature)
col_collection.objects.link(ob_helmet)

# ---- scene / render settings (as saved in the file)
scene.frame_start = 1; scene.frame_end = 24; scene.frame_set(3)
scene.render.engine = 'BLENDER_EEVEE_NEXT'
scene.cycles.sampling_pattern = 'TABULATED_SOBOL'
bpy.context.view_layer.update()

# ---- added for rendering (the .blend has no active camera and no usable light): camera, sun
cam_auto = bpy.data.cameras.new('AutoCamera')
cam_auto.lens = 50.0
cam_auto.sensor_width = 36.0
cam_auto.clip_end = 1000.0
ob_auto_camera = bpy.data.objects.new('AutoCamera', cam_auto)
scene.collection.objects.link(ob_auto_camera)
ob_auto_camera.location = (1.89916, -2.33863, 2.42087)
ob_auto_camera.rotation_euler = (1.09748, -7.21219e-08, 0.694738)
scene.camera = ob_auto_camera
light_auto_sun = bpy.data.lights.new('AutoSun', 'SUN')
light_auto_sun.energy = 3.0
light_auto_sun.angle = 0.0523599
ob_auto_sun = bpy.data.objects.new('AutoSun', light_auto_sun)
scene.collection.objects.link(ob_auto_sun)
ob_auto_sun.rotation_euler = (0.872665, 0.174533, 0.523599)
bpy.context.view_layer.update()
